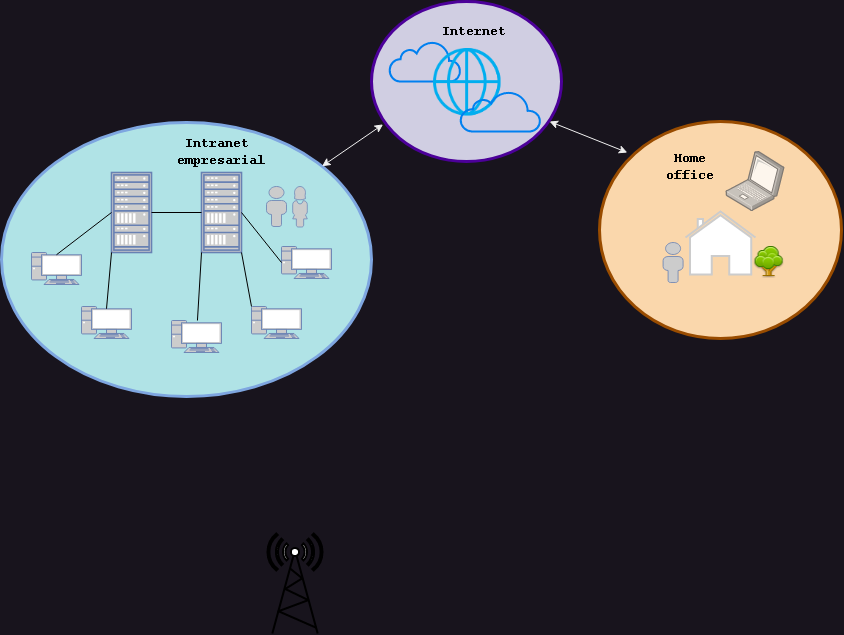

The diagram above was exported from draw.io. Its source (the exported page's mxGraphModel, read from the mxfile embedded in the PNG):
<mxGraphModel dx="1053" dy="568" grid="1" gridSize="10" guides="1" tooltips="1" connect="1" arrows="1" fold="1" page="1" pageScale="1" pageWidth="1100" pageHeight="850" background="none" math="0" shadow="0">
  <root>
    <mxCell id="0" />
    <mxCell id="1" parent="0" />
    <mxCell id="v8N_cCO75sESYDzRJO4r-33" value="" style="ellipse;whiteSpace=wrap;html=1;fillColor=#d0cee2;strokeColor=#4C0099;strokeWidth=3;" vertex="1" parent="1">
      <mxGeometry x="430" y="50" width="190" height="160" as="geometry" />
    </mxCell>
    <mxCell id="v8N_cCO75sESYDzRJO4r-32" value="" style="html=1;verticalLabelPosition=bottom;align=center;labelBackgroundColor=#ffffff;verticalAlign=top;strokeWidth=2;strokeColor=#0080F0;shadow=0;dashed=0;shape=mxgraph.ios7.icons.cloud;fillColor=none;" vertex="1" parent="1">
      <mxGeometry x="448" y="90" width="71" height="40" as="geometry" />
    </mxCell>
    <mxCell id="v8N_cCO75sESYDzRJO4r-10" value="" style="ellipse;whiteSpace=wrap;html=1;fillColor=#fad7ac;strokeColor=#994C00;strokeWidth=3;" vertex="1" parent="1">
      <mxGeometry x="658" y="170" width="242" height="217" as="geometry" />
    </mxCell>
    <mxCell id="v8N_cCO75sESYDzRJO4r-9" value="" style="ellipse;whiteSpace=wrap;html=1;fillColor=#b0e3e6;strokeColor=#7EA6E0;fontStyle=1;strokeWidth=3;" vertex="1" parent="1">
      <mxGeometry x="60" y="171" width="370" height="274" as="geometry" />
    </mxCell>
    <mxCell id="5c82df7aa0dc6260-3" value="" style="fontColor=#0066CC;verticalAlign=top;verticalLabelPosition=bottom;labelPosition=center;align=center;html=1;fillColor=#FFFFFF;strokeColor=#000000;gradientColor=none;gradientDirection=north;strokeWidth=2;shape=mxgraph.networks.radio_tower;rounded=1;shadow=0;comic=0;labelBackgroundColor=none;" parent="1" vertex="1">
      <mxGeometry x="326" y="582" width="55" height="100" as="geometry" />
    </mxCell>
    <mxCell id="5c82df7aa0dc6260-74" value="" style="shape=image;html=1;verticalAlign=top;verticalLabelPosition=bottom;labelBackgroundColor=#ffffff;imageAspect=0;aspect=fixed;image=https://cdn0.iconfinder.com/data/icons/fatcow/32x32/tree.png;rounded=1;shadow=0;comic=0;strokeColor=#6881B3;strokeWidth=2;fillColor=#CCFFCC;fontColor=#0066CC;" parent="1" vertex="1">
      <mxGeometry x="811.58" y="295" width="32" height="32" as="geometry" />
    </mxCell>
    <mxCell id="v8N_cCO75sESYDzRJO4r-2" value="" style="html=1;verticalLabelPosition=bottom;align=center;labelBackgroundColor=#ffffff;verticalAlign=top;strokeWidth=2;strokeColor=#CCCCCC;shadow=0;dashed=0;shape=mxgraph.ios7.icons.home;fillColor=#FFFFFF;" vertex="1" parent="1">
      <mxGeometry x="744" y="260" width="70" height="63" as="geometry" />
    </mxCell>
    <mxCell id="v8N_cCO75sESYDzRJO4r-3" value="" style="shape=image;html=1;verticalAlign=top;verticalLabelPosition=bottom;labelBackgroundColor=#ffffff;imageAspect=0;aspect=fixed;image=https://cdn4.iconfinder.com/data/icons/for-your-interface-free-samples/128/Globe-128.png;imageBackground=none;imageBorder=none;" vertex="1" parent="1">
      <mxGeometry x="478" y="83" width="94" height="94" as="geometry" />
    </mxCell>
    <mxCell id="v8N_cCO75sESYDzRJO4r-4" value="" style="endArrow=classic;startArrow=classic;html=1;rounded=0;entryX=0.061;entryY=0.768;entryDx=0;entryDy=0;entryPerimeter=0;" edge="1" parent="1" source="v8N_cCO75sESYDzRJO4r-9" target="v8N_cCO75sESYDzRJO4r-33">
      <mxGeometry width="50" height="50" relative="1" as="geometry">
        <mxPoint x="450" y="315" as="sourcePoint" />
        <mxPoint x="413.1399999999999" y="193" as="targetPoint" />
      </mxGeometry>
    </mxCell>
    <mxCell id="v8N_cCO75sESYDzRJO4r-5" value="" style="endArrow=classic;startArrow=classic;html=1;rounded=0;entryX=0.937;entryY=0.75;entryDx=0;entryDy=0;exitX=0.115;exitY=0.143;exitDx=0;exitDy=0;exitPerimeter=0;entryPerimeter=0;" edge="1" parent="1" source="v8N_cCO75sESYDzRJO4r-10" target="v8N_cCO75sESYDzRJO4r-33">
      <mxGeometry width="50" height="50" relative="1" as="geometry">
        <mxPoint x="468" y="280" as="sourcePoint" />
        <mxPoint x="518" y="230" as="targetPoint" />
      </mxGeometry>
    </mxCell>
    <mxCell id="v8N_cCO75sESYDzRJO4r-12" value="" style="fontColor=#0066CC;verticalAlign=top;verticalLabelPosition=bottom;labelPosition=center;align=center;html=1;outlineConnect=0;fillColor=#CCCCCC;strokeColor=#6881B3;gradientColor=none;gradientDirection=north;strokeWidth=2;shape=mxgraph.networks.pc;" vertex="1" parent="1">
      <mxGeometry x="340" y="295" width="50" height="32" as="geometry" />
    </mxCell>
    <mxCell id="v8N_cCO75sESYDzRJO4r-13" value="" style="fontColor=#0066CC;verticalAlign=top;verticalLabelPosition=bottom;labelPosition=center;align=center;html=1;outlineConnect=0;fillColor=#CCCCCC;strokeColor=#6881B3;gradientColor=none;gradientDirection=north;strokeWidth=2;shape=mxgraph.networks.pc;" vertex="1" parent="1">
      <mxGeometry x="230" y="369" width="50" height="32" as="geometry" />
    </mxCell>
    <mxCell id="v8N_cCO75sESYDzRJO4r-14" value="" style="fontColor=#0066CC;verticalAlign=top;verticalLabelPosition=bottom;labelPosition=center;align=center;html=1;outlineConnect=0;fillColor=#CCCCCC;strokeColor=#6881B3;gradientColor=none;gradientDirection=north;strokeWidth=2;shape=mxgraph.networks.pc;" vertex="1" parent="1">
      <mxGeometry x="310" y="355" width="50" height="32" as="geometry" />
    </mxCell>
    <mxCell id="v8N_cCO75sESYDzRJO4r-15" value="" style="fontColor=#0066CC;verticalAlign=top;verticalLabelPosition=bottom;labelPosition=center;align=center;html=1;outlineConnect=0;fillColor=#CCCCCC;strokeColor=#6881B3;gradientColor=none;gradientDirection=north;strokeWidth=2;shape=mxgraph.networks.user_male;" vertex="1" parent="1">
      <mxGeometry x="325" y="235" width="20" height="40" as="geometry" />
    </mxCell>
    <mxCell id="v8N_cCO75sESYDzRJO4r-16" value="" style="fontColor=#0066CC;verticalAlign=top;verticalLabelPosition=bottom;labelPosition=center;align=center;html=1;outlineConnect=0;fillColor=#CCCCCC;strokeColor=#6881B3;gradientColor=none;gradientDirection=north;strokeWidth=2;shape=mxgraph.networks.user_female;" vertex="1" parent="1">
      <mxGeometry x="351" y="235" width="15" height="40.5" as="geometry" />
    </mxCell>
    <mxCell id="v8N_cCO75sESYDzRJO4r-17" value="" style="fontColor=#0066CC;verticalAlign=top;verticalLabelPosition=bottom;labelPosition=center;align=center;html=1;outlineConnect=0;fillColor=#CCCCCC;strokeColor=#6881B3;gradientColor=none;gradientDirection=north;strokeWidth=2;shape=mxgraph.networks.user_male;" vertex="1" parent="1">
      <mxGeometry x="721.58" y="291" width="20" height="40" as="geometry" />
    </mxCell>
    <mxCell id="v8N_cCO75sESYDzRJO4r-18" value="Intranet&amp;nbsp;&lt;br style=&quot;font-size: 14px;&quot;&gt;empresarial" style="text;html=1;strokeColor=none;fillColor=none;align=center;verticalAlign=middle;whiteSpace=wrap;rounded=0;fontColor=#000000;fontStyle=1;fontFamily=Courier New;fontSize=14;" vertex="1" parent="1">
      <mxGeometry x="250" y="185" width="60" height="30" as="geometry" />
    </mxCell>
    <mxCell id="v8N_cCO75sESYDzRJO4r-19" value="Home office" style="text;html=1;strokeColor=none;fillColor=none;align=center;verticalAlign=middle;whiteSpace=wrap;rounded=0;fontColor=#000000;fontFamily=Courier New;fontStyle=1;fontSize=14;" vertex="1" parent="1">
      <mxGeometry x="714.42" y="195" width="70" height="40" as="geometry" />
    </mxCell>
    <mxCell id="v8N_cCO75sESYDzRJO4r-20" value="" style="fontColor=#0066CC;verticalAlign=top;verticalLabelPosition=bottom;labelPosition=center;align=center;html=1;outlineConnect=0;fillColor=#CCCCCC;strokeColor=#6881B3;gradientColor=none;gradientDirection=north;strokeWidth=2;shape=mxgraph.networks.rack;" vertex="1" parent="1">
      <mxGeometry x="260" y="221" width="40" height="80" as="geometry" />
    </mxCell>
    <mxCell id="v8N_cCO75sESYDzRJO4r-21" value="" style="endArrow=none;html=1;rounded=0;exitX=0;exitY=0.5;exitDx=0;exitDy=0;exitPerimeter=0;entryX=1;entryY=0.5;entryDx=0;entryDy=0;entryPerimeter=0;strokeColor=#000000;" edge="1" parent="1" source="v8N_cCO75sESYDzRJO4r-12" target="v8N_cCO75sESYDzRJO4r-20">
      <mxGeometry width="50" height="50" relative="1" as="geometry">
        <mxPoint x="430" y="305" as="sourcePoint" />
        <mxPoint x="480" y="255" as="targetPoint" />
      </mxGeometry>
    </mxCell>
    <mxCell id="v8N_cCO75sESYDzRJO4r-22" value="" style="endArrow=none;html=1;rounded=0;exitX=1;exitY=1;exitDx=0;exitDy=0;exitPerimeter=0;entryX=0;entryY=0;entryDx=0;entryDy=0;entryPerimeter=0;strokeColor=#000000;" edge="1" parent="1" source="v8N_cCO75sESYDzRJO4r-20" target="v8N_cCO75sESYDzRJO4r-14">
      <mxGeometry width="50" height="50" relative="1" as="geometry">
        <mxPoint x="430" y="305" as="sourcePoint" />
        <mxPoint x="480" y="255" as="targetPoint" />
      </mxGeometry>
    </mxCell>
    <mxCell id="v8N_cCO75sESYDzRJO4r-23" value="" style="endArrow=none;html=1;rounded=0;exitX=0;exitY=1;exitDx=0;exitDy=0;exitPerimeter=0;strokeColor=#000000;" edge="1" parent="1" source="v8N_cCO75sESYDzRJO4r-20" target="v8N_cCO75sESYDzRJO4r-13">
      <mxGeometry width="50" height="50" relative="1" as="geometry">
        <mxPoint x="430" y="305" as="sourcePoint" />
        <mxPoint x="480" y="255" as="targetPoint" />
      </mxGeometry>
    </mxCell>
    <mxCell id="v8N_cCO75sESYDzRJO4r-24" value="" style="fontColor=#0066CC;verticalAlign=top;verticalLabelPosition=bottom;labelPosition=center;align=center;html=1;outlineConnect=0;fillColor=#CCCCCC;strokeColor=#6881B3;gradientColor=none;gradientDirection=north;strokeWidth=2;shape=mxgraph.networks.rack;" vertex="1" parent="1">
      <mxGeometry x="170" y="221" width="40" height="80" as="geometry" />
    </mxCell>
    <mxCell id="v8N_cCO75sESYDzRJO4r-25" value="" style="endArrow=none;html=1;rounded=0;exitX=0;exitY=0.5;exitDx=0;exitDy=0;exitPerimeter=0;entryX=1;entryY=0.5;entryDx=0;entryDy=0;entryPerimeter=0;strokeColor=#000000;" edge="1" parent="1" source="v8N_cCO75sESYDzRJO4r-20" target="v8N_cCO75sESYDzRJO4r-24">
      <mxGeometry width="50" height="50" relative="1" as="geometry">
        <mxPoint x="430" y="305" as="sourcePoint" />
        <mxPoint x="480" y="255" as="targetPoint" />
      </mxGeometry>
    </mxCell>
    <mxCell id="v8N_cCO75sESYDzRJO4r-26" value="" style="fontColor=#0066CC;verticalAlign=top;verticalLabelPosition=bottom;labelPosition=center;align=center;html=1;outlineConnect=0;fillColor=#CCCCCC;strokeColor=#6881B3;gradientColor=none;gradientDirection=north;strokeWidth=2;shape=mxgraph.networks.pc;" vertex="1" parent="1">
      <mxGeometry x="140" y="355" width="50" height="32" as="geometry" />
    </mxCell>
    <mxCell id="v8N_cCO75sESYDzRJO4r-27" value="" style="fontColor=#0066CC;verticalAlign=top;verticalLabelPosition=bottom;labelPosition=center;align=center;html=1;outlineConnect=0;fillColor=#CCCCCC;strokeColor=#6881B3;gradientColor=none;gradientDirection=north;strokeWidth=2;shape=mxgraph.networks.pc;" vertex="1" parent="1">
      <mxGeometry x="90" y="301" width="50" height="32" as="geometry" />
    </mxCell>
    <mxCell id="v8N_cCO75sESYDzRJO4r-29" value="" style="endArrow=none;html=1;rounded=0;exitX=0.5;exitY=0.07;exitDx=0;exitDy=0;exitPerimeter=0;entryX=0;entryY=0.5;entryDx=0;entryDy=0;entryPerimeter=0;strokeColor=#000000;" edge="1" parent="1" source="v8N_cCO75sESYDzRJO4r-27" target="v8N_cCO75sESYDzRJO4r-24">
      <mxGeometry width="50" height="50" relative="1" as="geometry">
        <mxPoint x="430" y="305" as="sourcePoint" />
        <mxPoint x="480" y="255" as="targetPoint" />
      </mxGeometry>
    </mxCell>
    <mxCell id="v8N_cCO75sESYDzRJO4r-30" value="" style="endArrow=none;html=1;rounded=0;exitX=0.5;exitY=0.07;exitDx=0;exitDy=0;exitPerimeter=0;entryX=0;entryY=1;entryDx=0;entryDy=0;entryPerimeter=0;strokeColor=#000000;" edge="1" parent="1" source="v8N_cCO75sESYDzRJO4r-26" target="v8N_cCO75sESYDzRJO4r-24">
      <mxGeometry width="50" height="50" relative="1" as="geometry">
        <mxPoint x="230" y="305" as="sourcePoint" />
        <mxPoint x="280" y="255" as="targetPoint" />
      </mxGeometry>
    </mxCell>
    <mxCell id="v8N_cCO75sESYDzRJO4r-31" value="" style="html=1;verticalLabelPosition=bottom;align=center;labelBackgroundColor=#ffffff;verticalAlign=top;strokeWidth=2;strokeColor=#0080F0;shadow=0;dashed=0;shape=mxgraph.ios7.icons.cloud;fillColor=none;" vertex="1" parent="1">
      <mxGeometry x="519" y="140" width="80" height="40" as="geometry" />
    </mxCell>
    <mxCell id="v8N_cCO75sESYDzRJO4r-34" value="Internet" style="text;html=1;strokeColor=none;fillColor=none;align=center;verticalAlign=middle;whiteSpace=wrap;rounded=0;fontColor=#000000;fontFamily=Courier New;fontStyle=1;fontSize=14;" vertex="1" parent="1">
      <mxGeometry x="498" y="60" width="70" height="40" as="geometry" />
    </mxCell>
    <mxCell id="v8N_cCO75sESYDzRJO4r-35" value="" style="image;points=[];aspect=fixed;html=1;align=center;shadow=0;dashed=0;image=img/lib/allied_telesis/computer_and_terminals/Laptop.svg;imageBackground=none;opacity=80;" vertex="1" parent="1">
      <mxGeometry x="784.4200000000001" y="200" width="59.16" height="60" as="geometry" />
    </mxCell>
  </root>
</mxGraphModel>